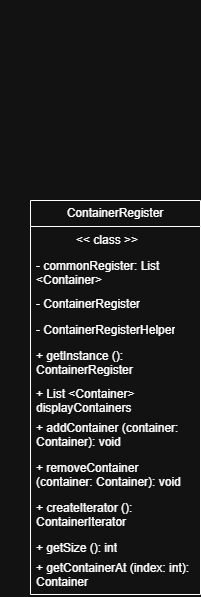

The diagram above was exported from draw.io. Its source (the exported page's mxGraphModel, read from the mxfile embedded in the PNG):
<mxGraphModel dx="469" dy="568" grid="1" gridSize="10" guides="1" tooltips="1" connect="1" arrows="1" fold="1" page="1" pageScale="1" pageWidth="2339" pageHeight="3300" math="0" shadow="0">
  <root>
    <mxCell id="0" />
    <mxCell id="1" parent="0" />
    <mxCell id="pZEXInjFZjCyV2kr3jAC-1" parent="1" style="text;whiteSpace=wrap;html=1;" value="&lt;div style=&quot;color: #6688cc;background-color: #000c18;font-family: Consolas, 'Courier New', monospace;font-weight: normal;font-size: 14px;line-height: 19px;white-space: pre;&quot;&gt;&lt;br&gt;&lt;/div&gt;" vertex="1">
      <mxGeometry height="40" width="30" x="610" y="590" as="geometry" />
    </mxCell>
    <mxCell id="QMZ89xMNGlWsuerxTFiM-1" parent="1" style="swimlane;fontStyle=0;childLayout=stackLayout;horizontal=1;startSize=26;fillColor=none;horizontalStack=0;resizeParent=1;resizeParentMax=0;resizeLast=0;collapsible=1;marginBottom=0;whiteSpace=wrap;html=1;" value="ContainerRegister" vertex="1">
      <mxGeometry height="394" width="170" x="640" y="790" as="geometry" />
    </mxCell>
    <mxCell id="QMZ89xMNGlWsuerxTFiM-2" parent="QMZ89xMNGlWsuerxTFiM-1" style="text;strokeColor=none;fillColor=none;align=left;verticalAlign=top;spacingLeft=4;spacingRight=4;overflow=hidden;rotatable=0;points=[[0,0.5],[1,0.5]];portConstraint=eastwest;whiteSpace=wrap;html=1;" value="&amp;nbsp; &amp;nbsp; &amp;nbsp; &amp;nbsp; &amp;nbsp; &amp;nbsp;&amp;nbsp;&amp;lt;&amp;lt; class &amp;gt;&amp;gt;" vertex="1">
      <mxGeometry height="26" width="170" y="26" as="geometry" />
    </mxCell>
    <mxCell id="QMZ89xMNGlWsuerxTFiM-3" parent="QMZ89xMNGlWsuerxTFiM-1" style="text;strokeColor=none;fillColor=none;align=left;verticalAlign=top;spacingLeft=4;spacingRight=4;overflow=hidden;rotatable=0;points=[[0,0.5],[1,0.5]];portConstraint=eastwest;whiteSpace=wrap;html=1;" value="- commonRegister: List &amp;lt;Container&amp;gt;" vertex="1">
      <mxGeometry height="38" width="170" y="52" as="geometry" />
    </mxCell>
    <mxCell id="QMZ89xMNGlWsuerxTFiM-4" parent="QMZ89xMNGlWsuerxTFiM-1" style="text;strokeColor=none;fillColor=none;align=left;verticalAlign=top;spacingLeft=4;spacingRight=4;overflow=hidden;rotatable=0;points=[[0,0.5],[1,0.5]];portConstraint=eastwest;whiteSpace=wrap;html=1;" value="- ContainerRegister" vertex="1">
      <mxGeometry height="26" width="170" y="90" as="geometry" />
    </mxCell>
    <mxCell id="QMZ89xMNGlWsuerxTFiM-5" parent="QMZ89xMNGlWsuerxTFiM-1" style="text;strokeColor=none;fillColor=none;align=left;verticalAlign=top;spacingLeft=4;spacingRight=4;overflow=hidden;rotatable=0;points=[[0,0.5],[1,0.5]];portConstraint=eastwest;whiteSpace=wrap;html=1;" value="- ContainerRegisterHelper&lt;div&gt;&lt;br&gt;&lt;/div&gt;" vertex="1">
      <mxGeometry height="26" width="170" y="116" as="geometry" />
    </mxCell>
    <mxCell id="QMZ89xMNGlWsuerxTFiM-6" parent="QMZ89xMNGlWsuerxTFiM-1" style="text;strokeColor=none;fillColor=none;align=left;verticalAlign=top;spacingLeft=4;spacingRight=4;overflow=hidden;rotatable=0;points=[[0,0.5],[1,0.5]];portConstraint=eastwest;whiteSpace=wrap;html=1;" value="+ getInstance (): ContainerRegister" vertex="1">
      <mxGeometry height="38" width="170" y="142" as="geometry" />
    </mxCell>
    <mxCell id="QMZ89xMNGlWsuerxTFiM-7" parent="QMZ89xMNGlWsuerxTFiM-1" style="text;strokeColor=none;fillColor=none;align=left;verticalAlign=top;spacingLeft=4;spacingRight=4;overflow=hidden;rotatable=0;points=[[0,0.5],[1,0.5]];portConstraint=eastwest;whiteSpace=wrap;html=1;" value="+ List &amp;lt;Container&amp;gt; displayContainers" vertex="1">
      <mxGeometry height="34" width="170" y="180" as="geometry" />
    </mxCell>
    <mxCell id="QMZ89xMNGlWsuerxTFiM-8" parent="QMZ89xMNGlWsuerxTFiM-1" style="text;strokeColor=none;fillColor=none;align=left;verticalAlign=top;spacingLeft=4;spacingRight=4;overflow=hidden;rotatable=0;points=[[0,0.5],[1,0.5]];portConstraint=eastwest;whiteSpace=wrap;html=1;" value="+ addContainer (container: Container): void&amp;nbsp;" vertex="1">
      <mxGeometry height="40" width="170" y="214" as="geometry" />
    </mxCell>
    <mxCell id="QMZ89xMNGlWsuerxTFiM-9" parent="QMZ89xMNGlWsuerxTFiM-1" style="text;strokeColor=none;fillColor=none;align=left;verticalAlign=top;spacingLeft=4;spacingRight=4;overflow=hidden;rotatable=0;points=[[0,0.5],[1,0.5]];portConstraint=eastwest;whiteSpace=wrap;html=1;" value="+ removeContainer (container: Container): void&amp;nbsp;" vertex="1">
      <mxGeometry height="40" width="170" y="254" as="geometry" />
    </mxCell>
    <mxCell id="QMZ89xMNGlWsuerxTFiM-10" parent="QMZ89xMNGlWsuerxTFiM-1" style="text;strokeColor=none;fillColor=none;align=left;verticalAlign=top;spacingLeft=4;spacingRight=4;overflow=hidden;rotatable=0;points=[[0,0.5],[1,0.5]];portConstraint=eastwest;whiteSpace=wrap;html=1;" value="+ createIterator (): ContainerIterator" vertex="1">
      <mxGeometry height="40" width="170" y="294" as="geometry" />
    </mxCell>
    <mxCell id="QMZ89xMNGlWsuerxTFiM-11" parent="QMZ89xMNGlWsuerxTFiM-1" style="text;strokeColor=none;fillColor=none;align=left;verticalAlign=top;spacingLeft=4;spacingRight=4;overflow=hidden;rotatable=0;points=[[0,0.5],[1,0.5]];portConstraint=eastwest;whiteSpace=wrap;html=1;" value="+ getSize (): int" vertex="1">
      <mxGeometry height="20" width="170" y="334" as="geometry" />
    </mxCell>
    <mxCell id="QMZ89xMNGlWsuerxTFiM-12" parent="QMZ89xMNGlWsuerxTFiM-1" style="text;strokeColor=none;fillColor=none;align=left;verticalAlign=top;spacingLeft=4;spacingRight=4;overflow=hidden;rotatable=0;points=[[0,0.5],[1,0.5]];portConstraint=eastwest;whiteSpace=wrap;html=1;" value="+ getContainerAt (index: int): Container" vertex="1">
      <mxGeometry height="40" width="170" y="354" as="geometry" />
    </mxCell>
  </root>
</mxGraphModel>